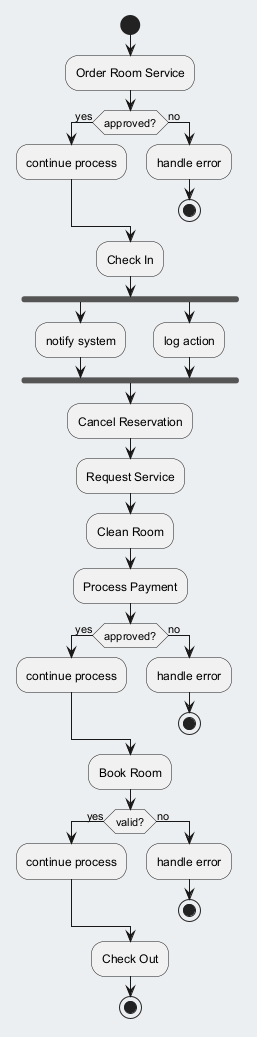

The diagram above was rendered by PlantUML. Its source (embedded in the PNG):
@startuml
skinparam backgroundColor #ECEFF1
skinparam classBackgroundColor #FFFFFF
skinparam classBorderColor #455A64
start
:Order Room Service;
if (approved?) then (yes)
:continue process;
else (no)
:handle error;
stop
endif
:Check In;
fork
:notify system;
fork again
:log action;
end fork
:Cancel Reservation;
:Request Service;
:Clean Room;
:Process Payment;
if (approved?) then (yes)
:continue process;
else (no)
:handle error;
stop
endif
:Book Room;
if (valid?) then (yes)
:continue process;
else (no)
:handle error;
stop
endif
:Check Out;
stop
@enduml